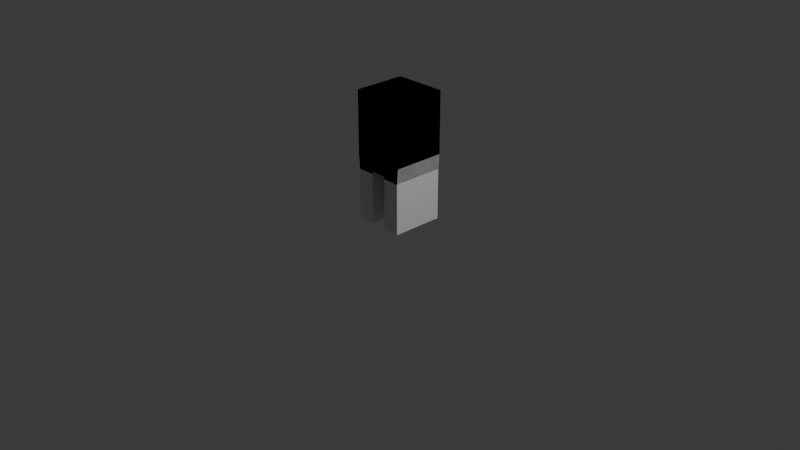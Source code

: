 # Source: michael_pm.blend  (saved by Blender 5.2.45; exported with 4.5.12 LTS)
import bpy
from mathutils import Matrix  # noqa: F401  (used for matrix-valued properties, if any)

bpy.ops.wm.read_factory_settings(use_empty=True)
scene = bpy.context.scene
scene.name = 'Scene'

# ---- collections
col_collection = bpy.data.collections.new('Collection'); scene.collection.children.link(col_collection)

# ---- materials (node trees are filled in below, after node groups)
mat_material = bpy.data.materials.new('Material')
mat_material.alpha_threshold = 0.0
mat_material.use_backface_culling_lightprobe_volume = False
mat_material.roughness = 0.5
mat_material.line_color = (0.0, 0.0, 0.0, 1.0)

# ---- material node trees
mat_material.use_nodes = True; mat_material.node_tree.nodes.clear()
_N = mat_material.node_tree.nodes; _L = mat_material.node_tree.links
n0 = _N.new('ShaderNodeOutputMaterial'); n0.name = 'Material Output'; n0.location = (200, 100)
n1 = _N.new('ShaderNodeBsdfPrincipled'); n1.name = 'Principled BSDF'; n1.location = (-200, 100)
n1.inputs[10].default_value = 0.005
_L.new(n1.outputs[0], n0.inputs[0])
n0.is_active_output = True

# ---- world
world_world = bpy.data.worlds.new('World'); scene.world = world_world
world_world.use_nodes = True; world_world.node_tree.nodes.clear()
_N = world_world.node_tree.nodes; _L = world_world.node_tree.links
n0 = _N.new('ShaderNodeOutputWorld'); n0.name = 'World Output'; n0.location = (200, 100)
n1 = _N.new('ShaderNodeBackground'); n1.name = 'Background'; n1.location = (-200, 100)
n1.inputs[0].default_value = (0.05088, 0.05088, 0.05088, 1.0)
_L.new(n1.outputs[0], n0.inputs[0])
n0.is_active_output = True
world_world.color = (0.05088, 0.05088, 0.05088)
world_world.sun_shadow_jitter_overblur = 0.0

# ---- cameras
cam_camera = bpy.data.cameras.new('Camera')
cam_camera.clip_end = 100.0
cam_camera.ortho_scale = 7.314

# ---- lights
light_light = bpy.data.lights.new('Light', 'POINT')
light_light.energy = 1000.0
light_light.shadow_soft_size = 0.1

# ---- meshes
me_cube = bpy.data.meshes.new('Cube')
me_cube.from_pydata([(0.2805, 0.2805, 1.377), (0.1001, 0.2805, 0.5812), (0.2805, -0.2805, 1.377), (0.1001, -0.2805, 0.5812), (0.0, 0.2805, 0.5812), (0.0, -0.2805, 1.377), (0.0, -0.2805, 0.5812), (0.0, 0.2805, 1.377), (0.2805, 0.2805, 1.112), (0.2805, 0.2805, 0.8465), (0.2805, -0.2805, 1.112), (0.2805, -0.2805, 0.8465), (0.0, -0.2805, 1.112), (0.0, -0.2805, 0.8465), (0.0, 0.2805, 1.112), (0.0, 0.2805, 0.8465), (0.2805, 0.2805, 0.7138), (0.2805, -0.2805, 0.7138), (0.0, -0.2805, 0.7138), (0.0, 0.2805, 0.7138), (0.2669, 0.2805, 0.5509), (0.08653, 0.2805, 0.5509), (0.2669, -0.2805, 0.5509), (0.08653, -0.2805, 0.5509), (0.2805, 0.2805, 0.7138), (0.1001, 0.2805, 0.5812), (0.2805, -0.2805, 0.7138), (0.1001, -0.2805, 0.5812), (0.2805, 0.2805, 1.377), (0.2805, -0.2805, 1.377), (0.0, -0.2805, 0.5812), (0.0, 0.2805, 1.377), (0.0, 0.2805, 0.5812), (0.0, -0.2805, 1.377), (0.0, -0.2805, 0.7138), (0.0, 0.2805, 0.7138), (0.2805, 0.2805, 1.112), (0.2805, 0.2805, 0.8465), (0.2805, -0.2805, 1.112), (0.2805, -0.2805, 0.8465), (0.0, -0.2805, 1.112), (0.0, -0.2805, 0.8465), (0.0, 0.2805, 1.112), (0.0, 0.2805, 0.8465), (0.2669, 0.2805, 0.5509), (0.08653, 0.2805, 0.5509), (0.2669, -0.2805, 0.5509), (0.08653, -0.2805, 0.5509), (0.2669, 0.2805, 0.3424), (0.08653, 0.2805, 0.3424), (0.2669, -0.2805, 0.3424), (0.08653, -0.2805, 0.3424), (0.2669, 0.2805, 0.3267), (0.08653, 0.2805, 0.3267), (0.2669, -0.2805, 0.3267), (0.08653, -0.2805, 0.3267), (0.2669, 0.2805, 0.3149), (0.08653, 0.2805, 0.3149), (0.2669, -0.2805, 0.3149), (0.08653, -0.2805, 0.3149), (0.2669, 0.2805, 0.08683), (0.08653, 0.2805, 0.08683), (0.2669, -0.2805, 0.08683), (0.08653, -0.2805, 0.08683), (0.2669, 0.2805, 0.008187), (0.08653, 0.2805, 0.008187), (0.2669, -0.2805, 0.008187), (0.08653, -0.2805, 0.008187)], [], [(4, 6, 3, 1), (8, 10, 2, 0), (14, 8, 0, 7), (0, 2, 5, 7), (10, 12, 5, 2), (17, 18, 13, 11), (11, 13, 12, 10), (19, 16, 9, 15), (15, 9, 8, 14), (16, 17, 11, 9), (9, 11, 10, 8), (16, 20, 22, 17), (4, 1, 16, 19), (3, 6, 18, 17), (21, 23, 22, 20), (1, 21, 20, 16), (3, 23, 21, 1), (17, 22, 23, 3), (32, 25, 27, 30), (36, 28, 29, 38), (42, 31, 28, 36), (28, 31, 33, 29), (38, 29, 33, 40), (26, 39, 41, 34), (39, 38, 40, 41), (35, 43, 37, 24), (43, 42, 36, 37), (24, 37, 39, 26), (37, 36, 38, 39), (24, 26, 46, 44), (32, 35, 24, 25), (27, 26, 34, 30), (47, 45, 49, 51), (25, 24, 44, 45), (27, 25, 45, 47), (26, 27, 47, 46), (48, 50, 54, 52), (45, 44, 48, 49), (44, 46, 50, 48), (46, 47, 51, 50), (55, 53, 57, 59), (50, 51, 55, 54), (51, 49, 53, 55), (49, 48, 52, 53), (57, 56, 60, 61), (53, 52, 56, 57), (52, 54, 58, 56), (54, 55, 59, 58), (60, 62, 66, 64), (56, 58, 62, 60), (58, 59, 63, 62), (59, 57, 61, 63), (65, 64, 66, 67), (62, 63, 67, 66), (63, 61, 65, 67), (61, 60, 64, 65)])
_uv = me_cube.uv_layers.new(name='UVMap')
_uv.uv.foreach_set('vector', [0.25, 0.5, 0.25, 0.75, 0.375, 0.75, 0.375, 0.5, 0.5417, 0.5, 0.5417, 0.75, 0.625, 0.75, 0.625, 0.5, 0.5417, 0.375, 0.5417, 0.5, 0.625, 0.5, 0.625, 0.375, 0.625, 0.5, 0.625, 0.75, 0.75, 0.75, 0.75, 0.5, 0.5417, 0.75, 0.5417, 0.875, 0.625, 0.875, 0.625, 0.75, 0.4167, 0.75, 0.4167, 0.875, 0.4583, 0.875, 0.4583, 0.75, 0.4583, 0.75, 0.4583, 0.875, 0.5417, 0.875, 0.5417, 0.75, 0.4167, 0.375, 0.4167, 0.5, 0.4583, 0.5, 0.4583, 0.375, 0.4583, 0.375, 0.4583, 0.5, 0.5417, 0.5, 0.5417, 0.375, 0.4167, 0.5, 0.4167, 0.75, 0.4583, 0.75, 0.4583, 0.5, 0.4583, 0.5, 0.4583, 0.75, 0.5417, 0.75, 0.5417, 0.5, 0.4167, 0.5, 0.4167, 0.5, 0.4167, 0.75, 0.4167, 0.75, 0.375, 0.375, 0.375, 0.5, 0.4167, 0.5, 0.4167, 0.375, 0.375, 0.75, 0.375, 0.875, 0.4167, 0.875, 0.4167, 0.75, 0.375, 0.5, 0.375, 0.75, 0.4167, 0.75, 0.4167, 0.5, 0.375, 0.5, 0.375, 0.5, 0.4167, 0.5, 0.4167, 0.5, 0.375, 0.75, 0.375, 0.75, 0.375, 0.5, 0.375, 0.5, 0.4167, 0.75, 0.4167, 0.75, 0.375, 0.75, 0.375, 0.75, 0.25, 0.5, 0.375, 0.5, 0.375, 0.75, 0.25, 0.75, 0.5417, 0.5, 0.625, 0.5, 0.625, 0.75, 0.5417, 0.75, 0.5417, 0.375, 0.625, 0.375, 0.625, 0.5, 0.5417, 0.5, 0.625, 0.5, 0.75, 0.5, 0.75, 0.75, 0.625, 0.75, 0.5417, 0.75, 0.625, 0.75, 0.625, 0.875, 0.5417, 0.875, 0.4167, 0.75, 0.4583, 0.75, 0.4583, 0.875, 0.4167, 0.875, 0.4583, 0.75, 0.5417, 0.75, 0.5417, 0.875, 0.4583, 0.875, 0.4167, 0.375, 0.4583, 0.375, 0.4583, 0.5, 0.4167, 0.5, 0.4583, 0.375, 0.5417, 0.375, 0.5417, 0.5, 0.4583, 0.5, 0.4167, 0.5, 0.4583, 0.5, 0.4583, 0.75, 0.4167, 0.75, 0.4583, 0.5, 0.5417, 0.5, 0.5417, 0.75, 0.4583, 0.75, 0.4167, 0.5, 0.4167, 0.75, 0.4167, 0.75, 0.4167, 0.5, 0.375, 0.375, 0.4167, 0.375, 0.4167, 0.5, 0.375, 0.5, 0.375, 0.75, 0.4167, 0.75, 0.4167, 0.875, 0.375, 0.875, 0.375, 0.75, 0.375, 0.5, 0.375, 0.5, 0.375, 0.75, 0.375, 0.5, 0.4167, 0.5, 0.4167, 0.5, 0.375, 0.5, 0.375, 0.75, 0.375, 0.5, 0.375, 0.5, 0.375, 0.75, 0.4167, 0.75, 0.375, 0.75, 0.375, 0.75, 0.4167, 0.75, 0.4167, 0.5, 0.4167, 0.75, 0.4167, 0.75, 0.4167, 0.5, 0.375, 0.5, 0.4167, 0.5, 0.4167, 0.5, 0.375, 0.5, 0.4167, 0.5, 0.4167, 0.75, 0.4167, 0.75, 0.4167, 0.5, 0.4167, 0.75, 0.375, 0.75, 0.375, 0.75, 0.4167, 0.75, 0.375, 0.75, 0.375, 0.5, 0.375, 0.5, 0.375, 0.75, 0.4167, 0.75, 0.375, 0.75, 0.375, 0.75, 0.4167, 0.75, 0.375, 0.75, 0.375, 0.5, 0.375, 0.5, 0.375, 0.75, 0.375, 0.5, 0.4167, 0.5, 0.4167, 0.5, 0.375, 0.5, 0.375, 0.5, 0.4167, 0.5, 0.4167, 0.5, 0.375, 0.5, 0.375, 0.5, 0.4167, 0.5, 0.4167, 0.5, 0.375, 0.5, 0.4167, 0.5, 0.4167, 0.75, 0.4167, 0.75, 0.4167, 0.5, 0.4167, 0.75, 0.375, 0.75, 0.375, 0.75, 0.4167, 0.75, 0.4167, 0.5, 0.4167, 0.75, 0.4167, 0.75, 0.4167, 0.5, 0.4167, 0.5, 0.4167, 0.75, 0.4167, 0.75, 0.4167, 0.5, 0.4167, 0.75, 0.375, 0.75, 0.375, 0.75, 0.4167, 0.75, 0.375, 0.75, 0.375, 0.5, 0.375, 0.5, 0.375, 0.75, 0.375, 0.5, 0.4167, 0.5, 0.4167, 0.75, 0.375, 0.75, 0.4167, 0.75, 0.375, 0.75, 0.375, 0.75, 0.4167, 0.75, 0.375, 0.75, 0.375, 0.5, 0.375, 0.5, 0.375, 0.75, 0.375, 0.5, 0.4167, 0.5, 0.4167, 0.5, 0.375, 0.5])
me_cube.materials.append(mat_material)
me_cube.use_mirror_x = True
me_cube.use_mirror_vertex_groups = False
me_cube.update()

# ---- objects
ob_cube = bpy.data.objects.new('Cube', me_cube)
ob_light = bpy.data.objects.new('Light', light_light)
ob_camera = bpy.data.objects.new('Camera', cam_camera)

# ---- transforms, parenting, visibility, modifiers, constraints
ob_cube.location = (0.0, 0.0, 0.0)
ob_cube.lock_rotations_4d = False
ob_cube.empty_display_type = 'ARROWS'
ob_cube.lineart.crease_threshold = 0.0
ob_cube.use_mesh_mirror_x = True
_m = ob_cube.modifiers.new('Mirror', 'MIRROR')
_m.use_clip = True
ob_light.location = (4.076, 1.005, 5.904)
ob_light.rotation_euler = (0.6503, 0.05522, 1.866)
ob_light.lock_rotations_4d = False
ob_light.empty_display_type = 'ARROWS'
ob_light.color = (0.0, 0.0, 0.0, 0.0)
ob_light.lineart.crease_threshold = 0.0
ob_camera.location = (7.359, -6.926, 4.958)
ob_camera.rotation_euler = (1.109, 0.0, 0.8149)
ob_camera.lock_rotations_4d = False
ob_camera.empty_display_type = 'ARROWS'
ob_camera.color = (0.0, 0.0, 0.0, 0.0)
ob_camera.display_type = 'WIRE'
ob_camera.lineart.crease_threshold = 0.0

# ---- collection membership
col_collection.objects.link(ob_cube)
col_collection.objects.link(ob_light)
col_collection.objects.link(ob_camera)

# ---- scene / render settings (as saved in the file)
scene.camera = ob_camera
scene.frame_start = 1; scene.frame_end = 250; scene.frame_set(1)
scene.render.engine = 'BLENDER_EEVEE_NEXT'
scene.render.bake_bias = 0.0
scene.render.bake_samples = 0
scene.render.compositor_device = 'GPU'
scene.eevee.use_volume_custom_range = False
scene.eevee.fast_gi_thickness_near = 0.1
scene.eevee.fast_gi_thickness_far = 0.0
scene.eevee.ray_tracing_options.screen_trace_thickness = 0.1
bpy.context.view_layer.update()
